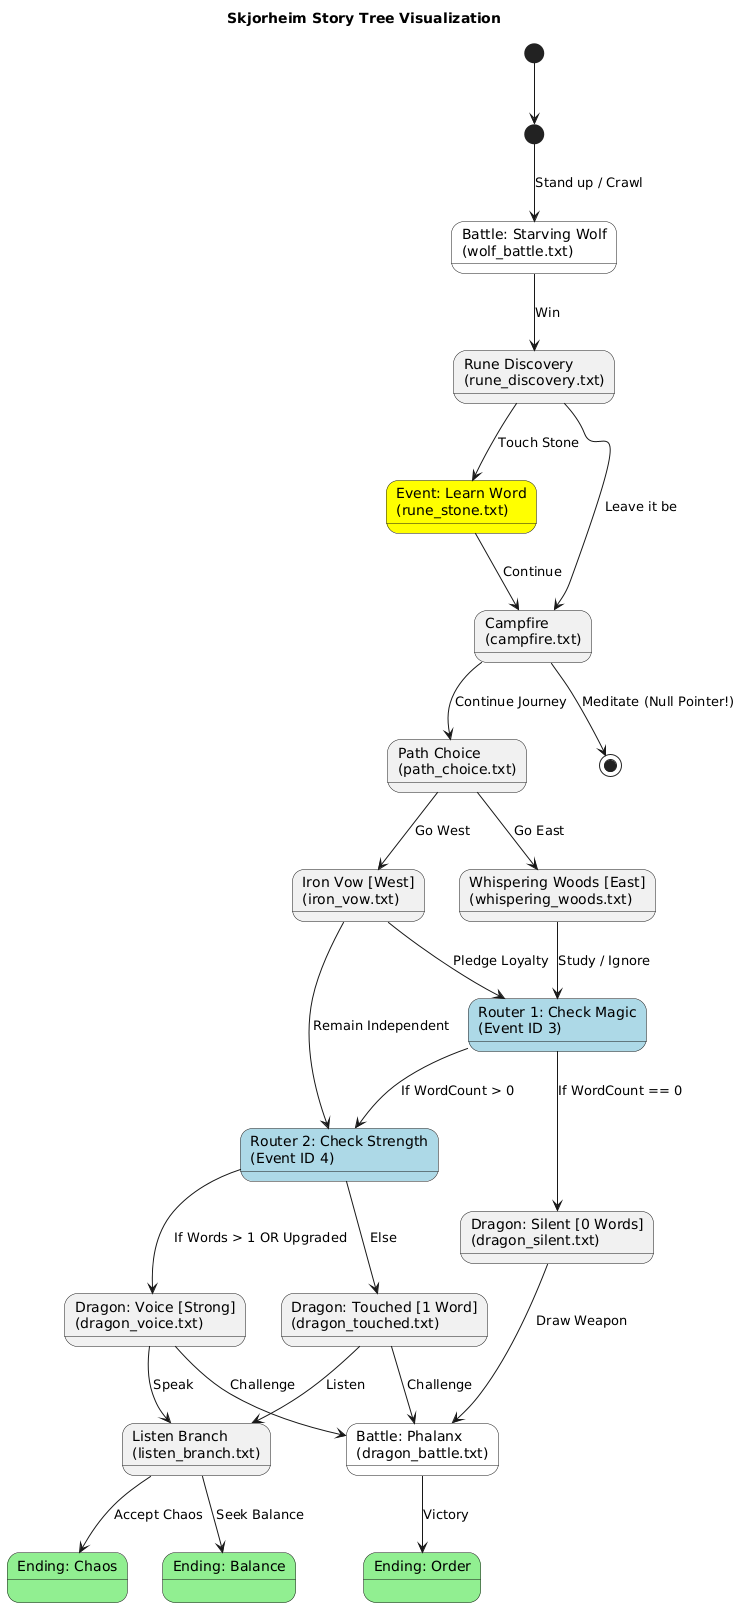

The diagram above was rendered by PlantUML. Its source (embedded in the PNG):
@startuml
skinparam state {
  BackgroundColor<<Battle>> LightRed
  BackgroundColor<<Ending>> LightGreen
  BackgroundColor<<Logic>> LightBlue
  BackgroundColor<<Event>> Yellow
  BackgroundColor<<Start>> Silver
}

title Skjorheim Story Tree Visualization

[*] --> StartNode

state "Start: Awakening\n(start.txt)" as StartNode <<Start>>
state "Battle: Starving Wolf\n(wolf_battle.txt)" as WolfBattle <<Battle>>
state "Rune Discovery\n(rune_discovery.txt)" as RuneDiscovery
state "Event: Learn Word\n(rune_stone.txt)" as RuneLearn <<Event>>
state "Campfire\n(campfire.txt)" as Campfire
state "Path Choice\n(path_choice.txt)" as PathChoice
state "Iron Vow [West]\n(iron_vow.txt)" as IronVow
state "Whispering Woods [East]\n(whispering_woods.txt)" as WhisperingWoods

state "Router 1: Check Magic\n(Event ID 3)" as Router1 <<Logic>>
state "Router 2: Check Strength\n(Event ID 4)" as Router2 <<Logic>>

state "Dragon: Silent [0 Words]\n(dragon_silent.txt)" as DragonSilent
state "Dragon: Touched [1 Word]\n(dragon_touched.txt)" as DragonTouched
state "Dragon: Voice [Strong]\n(dragon_voice.txt)" as DragonVoice

state "Battle: Phalanx\n(dragon_battle.txt)" as DragonBattle <<Battle>>
state "Listen Branch\n(listen_branch.txt)" as ListenBranch

state "Ending: Order" as EndOrder <<Ending>>
state "Ending: Chaos" as EndChaos <<Ending>>
state "Ending: Balance" as EndBalance <<Ending>>

' --- Story Flow ---

StartNode --> WolfBattle : Stand up / Crawl
WolfBattle --> RuneDiscovery : Win

RuneDiscovery --> RuneLearn : Touch Stone
RuneDiscovery --> Campfire : Leave it be

RuneLearn --> Campfire : Continue

Campfire --> [*] : Meditate (Null Pointer!)
Campfire --> PathChoice : Continue Journey

PathChoice --> IronVow : Go West
PathChoice --> WhisperingWoods : Go East

' --- Routing Logic ---

IronVow --> Router1 : Pledge Loyalty
IronVow --> Router2 : Remain Independent

WhisperingWoods --> Router1 : Study / Ignore

' Router 1 Logic (Event 3)
Router1 --> DragonSilent : If WordCount == 0
Router1 --> Router2 : If WordCount > 0

' Router 2 Logic (Event 4)
Router2 --> DragonVoice : If Words > 1 OR Upgraded
Router2 --> DragonTouched : Else

' --- Dragon Encounters ---

DragonSilent --> DragonBattle : Draw Weapon

DragonTouched --> DragonBattle : Challenge
DragonTouched --> ListenBranch : Listen

DragonVoice --> DragonBattle : Challenge
DragonVoice --> ListenBranch : Speak

' --- Finales ---

DragonBattle --> EndOrder : Victory

ListenBranch --> EndChaos : Accept Chaos
ListenBranch --> EndBalance : Seek Balance
@enduml